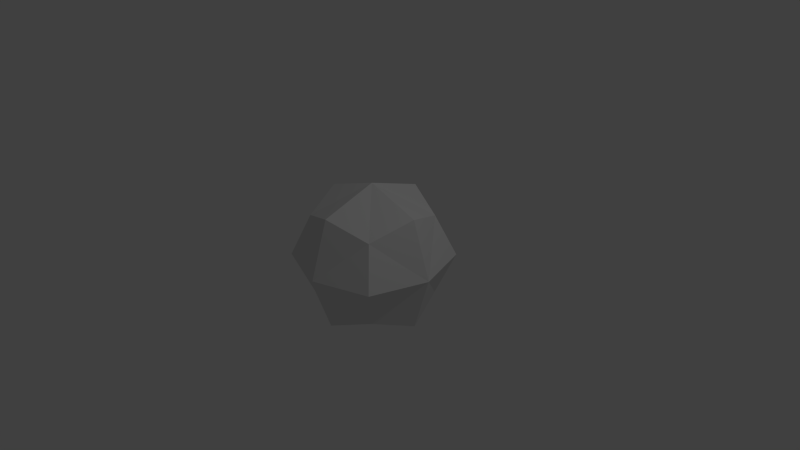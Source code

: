 # Source: osm.blend  (saved by Blender 2.78.0; exported with 4.5.12 LTS)
import bpy
from mathutils import Matrix  # noqa: F401  (used for matrix-valued properties, if any)

bpy.ops.wm.read_factory_settings(use_empty=True)
scene = bpy.context.scene
scene.name = 'Scene'

# ---- collections
col_collection_1 = bpy.data.collections.new('Collection 1'); scene.collection.children.link(col_collection_1)

# ---- world
world_world = bpy.data.worlds.new('World'); scene.world = world_world
world_world.color = (0.05088, 0.05088, 0.05088)
world_world.use_sun_shadow = False
world_world.sun_shadow_jitter_overblur = 0.0
world_world.cycles.sampling_method = 'NONE'
world_world.cycles.sample_map_resolution = 256

# ---- cameras
cam_camera = bpy.data.cameras.new('Camera')
cam_camera.clip_end = 100.0
cam_camera.lens = 35.0
cam_camera.sensor_width = 32.0
cam_camera.sensor_height = 18.0
cam_camera.ortho_scale = 7.314
cam_camera.dof.focus_distance = 0.0
cam_camera.dof.aperture_fstop = 128.0

# ---- lights
light_lamp = bpy.data.lights.new('Lamp', 'POINT')
light_lamp.transmission_factor = 0.0
light_lamp.cutoff_distance = 30.0
light_lamp.energy = 100.0
light_lamp.shadow_buffer_clip_start = 1.001
light_lamp.shadow_soft_size = 0.1
light_lamp.shadow_maximum_resolution = 0.006
light_lamp.use_absolute_resolution = True
light_lamp.cycles.use_multiple_importance_sampling = False

# ---- meshes
me_cube = bpy.data.meshes.new('Cube')
me_cube.from_pydata([(-1.0, 0.0, 0.0), (0.0, -4.371e-08, -1.0), (1.0, 0.0, 0.0), (0.0, 4.371e-08, 1.0), (0.0, -1.0, 4.371e-08), (0.0, 1.0, -4.371e-08), (-0.75, 3.278e-08, 0.75), (-0.75, 0.75, -3.278e-08), (-0.75, -3.278e-08, -0.75), (-0.75, -0.75, 3.278e-08), (0.0, 0.75, -0.75), (0.75, -3.278e-08, -0.75), (0.0, -0.75, -0.75), (0.75, 0.75, -3.278e-08), (0.75, 3.278e-08, 0.75), (0.75, -0.75, 3.278e-08), (0.0, 0.75, 0.75), (0.0, -0.75, 0.75), (-0.5556, -0.5556, 0.5556), (-0.5556, 0.5556, 0.5556), (-0.5556, -0.5556, -0.5556), (-0.5556, 0.5556, -0.5556), (0.5556, -0.5556, 0.5556), (0.5556, 0.5556, 0.5556), (0.5556, -0.5556, -0.5556), (0.5556, 0.5556, -0.5556)], [], [(0, 6, 19, 7), (0, 7, 21, 8), (0, 8, 20, 9), (0, 9, 18, 6), (1, 8, 21, 10), (1, 10, 25, 11), (1, 11, 24, 12), (1, 12, 20, 8), (2, 11, 25, 13), (2, 13, 23, 14), (2, 14, 22, 15), (2, 15, 24, 11), (3, 14, 23, 16), (3, 16, 19, 6), (3, 6, 18, 17), (3, 17, 22, 14), (4, 17, 18, 9), (4, 9, 20, 12), (4, 12, 24, 15), (4, 15, 22, 17), (5, 16, 23, 13), (5, 13, 25, 10), (5, 10, 21, 7), (5, 7, 19, 16)])
_uv = me_cube.uv_layers.new(name='UVMap')
_uv.uv.foreach_set('vector', [0.25, 0.75, 0.1522, 0.7109, 0.196, 0.6242, 0.2891, 0.6522, 0.25, 0.75, 0.2891, 0.6522, 0.3758, 0.696, 0.3478, 0.7891, 0.25, 0.75, 0.3478, 0.7891, 0.304, 0.8758, 0.2109, 0.8478, 0.25, 0.75, 0.2109, 0.8478, 0.1242, 0.804, 0.1522, 0.7109, 0.4999, 0.8498, 0.3478, 0.7891, 0.3758, 0.696, 0.4999, 0.6428, 0.4999, 0.3498, 0.3572, 0.4999, 0.304, 0.3758, 0.3478, 0.2891, 0.4999, 0.3498, 0.3478, 0.2891, 0.3758, 0.196, 0.4999, 0.1428, 0.4999, 0.8498, 0.3572, 0.9999, 0.304, 0.8758, 0.3478, 0.7891, 0.25, 0.25, 0.3478, 0.2891, 0.304, 0.3758, 0.2109, 0.3478, 0.25, 0.25, 0.2109, 0.3478, 0.1242, 0.304, 0.1522, 0.2109, 0.25, 0.25, 0.1522, 0.2109, 0.196, 0.1242, 0.2891, 0.1522, 0.25, 0.25, 0.2891, 0.1522, 0.3758, 0.196, 0.3478, 0.2891, 9.999e-05, 0.1502, 0.1522, 0.2109, 0.1242, 0.304, 9.996e-05, 0.3572, 9.999e-05, 0.6502, 0.1428, 0.5001, 0.196, 0.6242, 0.1522, 0.7109, 9.999e-05, 0.6502, 0.1522, 0.7109, 0.1242, 0.804, 9.996e-05, 0.8572, 9.999e-05, 0.1502, 0.1428, 9.996e-05, 0.196, 0.1242, 0.1522, 0.2109, 0.1502, 0.9999, 9.996e-05, 0.8572, 0.1242, 0.804, 0.2109, 0.8478, 0.1502, 0.9999, 0.2109, 0.8478, 0.304, 0.8758, 0.3572, 0.9999, 0.3498, 9.996e-05, 0.4999, 0.1428, 0.3758, 0.196, 0.2891, 0.1522, 0.3498, 9.996e-05, 0.2891, 0.1522, 0.196, 0.1242, 0.1428, 9.996e-05, 0.1502, 0.4999, 9.996e-05, 0.3572, 0.1242, 0.304, 0.2109, 0.3478, 0.1502, 0.4999, 0.2109, 0.3478, 0.304, 0.3758, 0.3572, 0.4999, 0.3498, 0.5001, 0.4999, 0.6428, 0.3758, 0.696, 0.2891, 0.6522, 0.3498, 0.5001, 0.2891, 0.6522, 0.196, 0.6242, 0.1428, 0.5001])
me_cube.use_remesh_preserve_volume = False
me_cube.use_remesh_preserve_attributes = False
me_cube.use_mirror_vertex_groups = False
me_cube.update()

# ---- objects
ob_cube = bpy.data.objects.new('Cube', me_cube)
ob_lamp = bpy.data.objects.new('Lamp', light_lamp)
ob_camera = bpy.data.objects.new('Camera', cam_camera)

# ---- transforms, parenting, visibility, modifiers, constraints
ob_cube.location = (0.0, 0.0, 0.0)
ob_cube.rotation_euler = (1.571, 0.0, 0.0)
ob_cube.lineart.crease_threshold = 0.0
ob_lamp.location = (4.076, 1.005, 5.904)
ob_lamp.rotation_euler = (0.6503, 0.05522, 1.866)
ob_lamp.lock_rotations_4d = False
ob_lamp.empty_display_type = 'ARROWS'
ob_lamp.color = (0.0, 0.0, 0.0, 0.0)
ob_lamp.lineart.crease_threshold = 0.0
ob_camera.location = (7.481, -6.508, 5.344)
ob_camera.rotation_euler = (1.109, 0.01082, 0.8149)
ob_camera.lock_rotations_4d = False
ob_camera.empty_display_type = 'ARROWS'
ob_camera.color = (0.0, 0.0, 0.0, 0.0)
ob_camera.display_type = 'WIRE'
ob_camera.lineart.crease_threshold = 0.0

# ---- collection membership
col_collection_1.objects.link(ob_cube)
col_collection_1.objects.link(ob_lamp)
col_collection_1.objects.link(ob_camera)

# ---- scene / render settings (as saved in the file)
scene.camera = ob_camera
scene.frame_start = 1; scene.frame_end = 250; scene.frame_set(1)
scene.render.engine = 'BLENDER_EEVEE_NEXT'
scene.render.resolution_percentage = 50
scene.render.dither_intensity = 0.0
scene.cycles.use_denoising = False
scene.cycles.samples = 10
scene.cycles.sampling_pattern = 'TABULATED_SOBOL'
scene.cycles.light_sampling_threshold = 0.0
scene.cycles.use_adaptive_sampling = False
scene.cycles.use_light_tree = False
scene.cycles.blur_glossy = 0.0
scene.cycles.pixel_filter_type = 'GAUSSIAN'
scene.cycles.sample_clamp_indirect = 0.0
scene.view_settings.view_transform = 'Standard'
bpy.context.view_layer.update()

